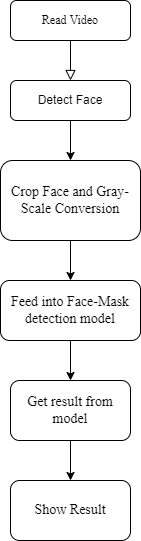

The diagram above was exported from draw.io. Its source (the exported page's mxGraphModel, read from the mxfile embedded in the PNG):
<mxGraphModel dx="1038" dy="571" grid="1" gridSize="10" guides="1" tooltips="1" connect="1" arrows="1" fold="1" page="1" pageScale="1" pageWidth="827" pageHeight="1169" math="0" shadow="0">
  <root>
    <mxCell id="WIyWlLk6GJQsqaUBKTNV-0" />
    <mxCell id="WIyWlLk6GJQsqaUBKTNV-1" parent="WIyWlLk6GJQsqaUBKTNV-0" />
    <mxCell id="WIyWlLk6GJQsqaUBKTNV-2" value="" style="rounded=0;html=1;jettySize=auto;orthogonalLoop=1;fontSize=11;endArrow=block;endFill=0;endSize=8;strokeWidth=1;shadow=0;labelBackgroundColor=none;edgeStyle=orthogonalEdgeStyle;" parent="WIyWlLk6GJQsqaUBKTNV-1" source="WIyWlLk6GJQsqaUBKTNV-3" edge="1">
      <mxGeometry relative="1" as="geometry">
        <mxPoint x="220" y="160" as="targetPoint" />
      </mxGeometry>
    </mxCell>
    <mxCell id="WIyWlLk6GJQsqaUBKTNV-3" value="&lt;font face=&quot;Times New Roman&quot;&gt;Read Video&lt;/font&gt;" style="rounded=1;whiteSpace=wrap;html=1;fontSize=12;glass=0;strokeWidth=1;shadow=0;" parent="WIyWlLk6GJQsqaUBKTNV-1" vertex="1">
      <mxGeometry x="160" y="80" width="120" height="40" as="geometry" />
    </mxCell>
    <mxCell id="UQMM0fwpNZmiUC2Mqbaa-0" value="Detect Face" style="rounded=1;whiteSpace=wrap;html=1;" vertex="1" parent="WIyWlLk6GJQsqaUBKTNV-1">
      <mxGeometry x="160" y="160" width="120" height="40" as="geometry" />
    </mxCell>
    <mxCell id="UQMM0fwpNZmiUC2Mqbaa-1" value="&lt;font style=&quot;font-size: 14px&quot;&gt;Crop Face and Gray-Scale Conversion&lt;/font&gt;" style="rounded=1;whiteSpace=wrap;html=1;fontFamily=Times New Roman;" vertex="1" parent="WIyWlLk6GJQsqaUBKTNV-1">
      <mxGeometry x="150" y="240" width="140" height="80" as="geometry" />
    </mxCell>
    <mxCell id="UQMM0fwpNZmiUC2Mqbaa-2" value="" style="endArrow=classic;html=1;rounded=0;fontFamily=Times New Roman;exitX=0.5;exitY=1;exitDx=0;exitDy=0;entryX=0.5;entryY=0;entryDx=0;entryDy=0;" edge="1" parent="WIyWlLk6GJQsqaUBKTNV-1" source="UQMM0fwpNZmiUC2Mqbaa-0" target="UQMM0fwpNZmiUC2Mqbaa-1">
      <mxGeometry width="50" height="50" relative="1" as="geometry">
        <mxPoint x="390" y="320" as="sourcePoint" />
        <mxPoint x="440" y="270" as="targetPoint" />
      </mxGeometry>
    </mxCell>
    <mxCell id="UQMM0fwpNZmiUC2Mqbaa-3" value="Feed into Face-Mask detection model" style="rounded=1;whiteSpace=wrap;html=1;fontFamily=Times New Roman;fontSize=14;" vertex="1" parent="WIyWlLk6GJQsqaUBKTNV-1">
      <mxGeometry x="150" y="360" width="140" height="60" as="geometry" />
    </mxCell>
    <mxCell id="UQMM0fwpNZmiUC2Mqbaa-4" value="" style="endArrow=classic;html=1;rounded=0;fontFamily=Times New Roman;fontSize=14;exitX=0.5;exitY=1;exitDx=0;exitDy=0;entryX=0.5;entryY=0;entryDx=0;entryDy=0;" edge="1" parent="WIyWlLk6GJQsqaUBKTNV-1" source="UQMM0fwpNZmiUC2Mqbaa-1" target="UQMM0fwpNZmiUC2Mqbaa-3">
      <mxGeometry width="50" height="50" relative="1" as="geometry">
        <mxPoint x="390" y="500" as="sourcePoint" />
        <mxPoint x="440" y="450" as="targetPoint" />
      </mxGeometry>
    </mxCell>
    <mxCell id="UQMM0fwpNZmiUC2Mqbaa-5" value="Get result from model" style="rounded=1;whiteSpace=wrap;html=1;fontFamily=Times New Roman;fontSize=14;" vertex="1" parent="WIyWlLk6GJQsqaUBKTNV-1">
      <mxGeometry x="160" y="460" width="120" height="60" as="geometry" />
    </mxCell>
    <mxCell id="UQMM0fwpNZmiUC2Mqbaa-6" value="" style="endArrow=classic;html=1;rounded=0;fontFamily=Times New Roman;fontSize=14;exitX=0.5;exitY=1;exitDx=0;exitDy=0;entryX=0.5;entryY=0;entryDx=0;entryDy=0;" edge="1" parent="WIyWlLk6GJQsqaUBKTNV-1" source="UQMM0fwpNZmiUC2Mqbaa-3" target="UQMM0fwpNZmiUC2Mqbaa-5">
      <mxGeometry width="50" height="50" relative="1" as="geometry">
        <mxPoint x="390" y="490" as="sourcePoint" />
        <mxPoint x="440" y="440" as="targetPoint" />
      </mxGeometry>
    </mxCell>
    <mxCell id="UQMM0fwpNZmiUC2Mqbaa-7" value="Show Result" style="rounded=1;whiteSpace=wrap;html=1;fontFamily=Times New Roman;fontSize=14;" vertex="1" parent="WIyWlLk6GJQsqaUBKTNV-1">
      <mxGeometry x="160" y="560" width="120" height="60" as="geometry" />
    </mxCell>
    <mxCell id="UQMM0fwpNZmiUC2Mqbaa-8" value="" style="endArrow=classic;html=1;rounded=0;fontFamily=Times New Roman;fontSize=14;exitX=0.5;exitY=1;exitDx=0;exitDy=0;entryX=0.5;entryY=0;entryDx=0;entryDy=0;" edge="1" parent="WIyWlLk6GJQsqaUBKTNV-1" source="UQMM0fwpNZmiUC2Mqbaa-5" target="UQMM0fwpNZmiUC2Mqbaa-7">
      <mxGeometry width="50" height="50" relative="1" as="geometry">
        <mxPoint x="390" y="480" as="sourcePoint" />
        <mxPoint x="440" y="430" as="targetPoint" />
      </mxGeometry>
    </mxCell>
  </root>
</mxGraphModel>